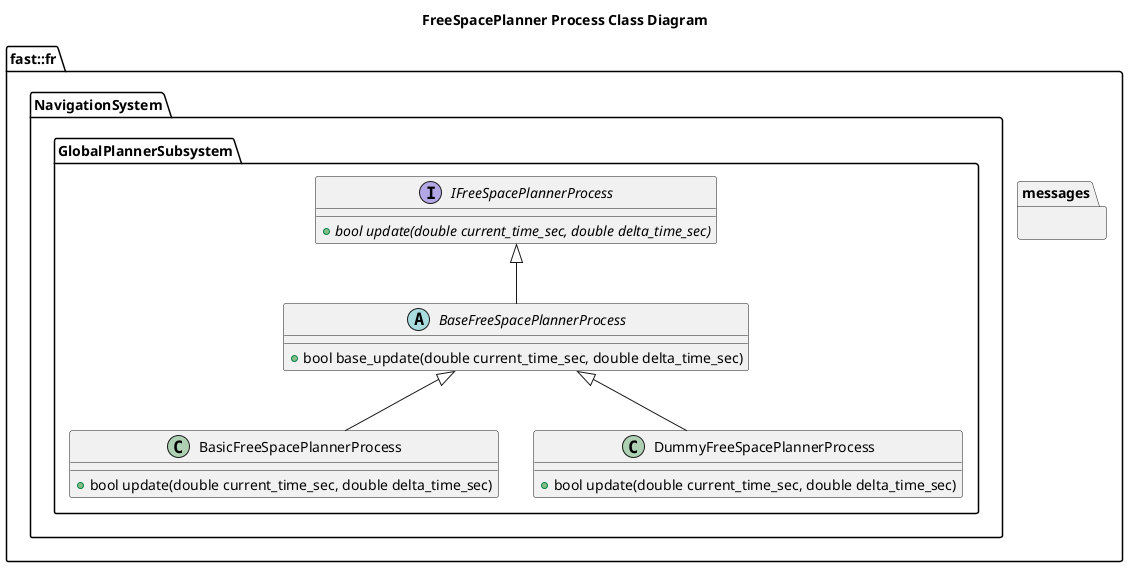

The diagram above was rendered by PlantUML. Its source (embedded in the PNG):
@startuml
title FreeSpacePlanner Process Class Diagram

namespace fast::fr {
  namespace messages {
  }
  namespace NavigationSystem {
    namespace GlobalPlannerSubsystem {
        interface IFreeSpacePlannerProcess  {
          +{abstract} bool update(double current_time_sec, double delta_time_sec)
        }
        abstract BaseFreeSpacePlannerProcess {
          +bool base_update(double current_time_sec, double delta_time_sec)

        }
        BaseFreeSpacePlannerProcess -up-|> IFreeSpacePlannerProcess
        class BasicFreeSpacePlannerProcess {
          +bool update(double current_time_sec, double delta_time_sec)
        }
        BasicFreeSpacePlannerProcess -up-|> BaseFreeSpacePlannerProcess
        class DummyFreeSpacePlannerProcess {
          +bool update(double current_time_sec, double delta_time_sec)
        }
        DummyFreeSpacePlannerProcess -up-|> BaseFreeSpacePlannerProcess
    }
  }
}
@enduml